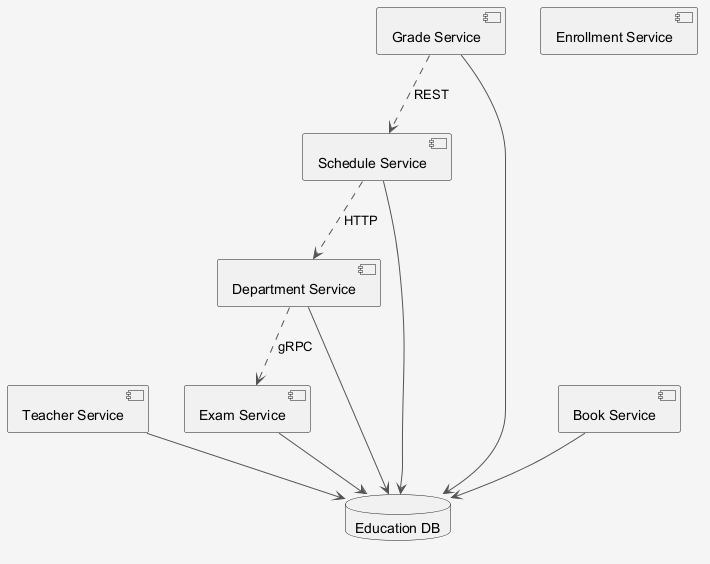

The diagram above was rendered by PlantUML. Its source (embedded in the PNG):
@startuml
skinparam shadowing false
skinparam backgroundColor #F5F5F5
skinparam ArrowColor #555555
component "Schedule Service" as C_ScheduleService
component "Department Service" as C_DepartmentService
component "Enrollment Service" as C_EnrollmentService
component "Teacher Service" as C_TeacherService
component "Grade Service" as C_GradeService
component "Exam Service" as C_ExamService
component "Book Service" as C_BookService
database "Education DB" as DB_education
C_ScheduleService --> DB_education
C_DepartmentService --> DB_education
C_TeacherService --> DB_education
C_GradeService --> DB_education
C_ExamService --> DB_education
C_BookService --> DB_education
C_ScheduleService ..> C_DepartmentService : HTTP
C_GradeService ..> C_ScheduleService : REST
C_DepartmentService ..> C_ExamService : gRPC
@enduml